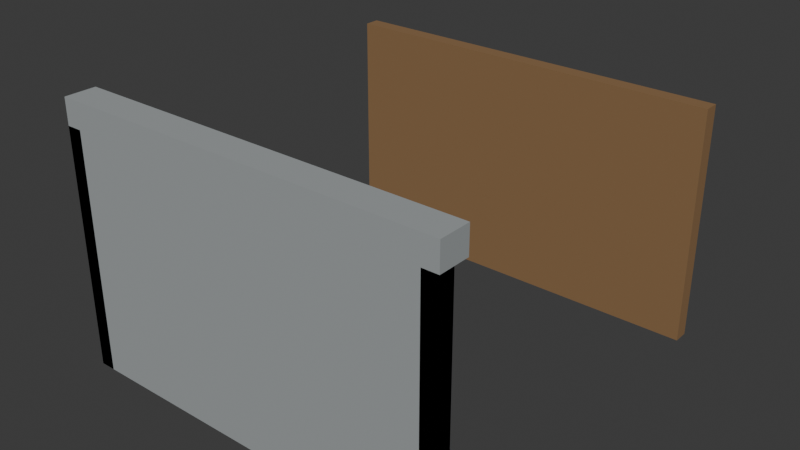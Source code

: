 # Source: stall-shut.blend  (saved by Blender 5.2.44; exported with 4.5.12 LTS)
import bpy
from mathutils import Matrix  # noqa: F401  (used for matrix-valued properties, if any)

bpy.ops.wm.read_factory_settings(use_empty=True)
scene = bpy.context.scene
scene.name = 'Scene'

# ---- collections
col_collection = bpy.data.collections.new('Collection'); scene.collection.children.link(col_collection)

# ---- materials (node trees are filled in below, after node groups)
mat_counter = bpy.data.materials.new('counter')
mat_counter.diffuse_color = (0.2542, 0.1441, 0.06301, 1.0)
mat_shutter = bpy.data.materials.new('shutter')
mat_shutter.diffuse_color = (0.3419, 0.3663, 0.3712, 1.0)

# ---- material node trees
mat_counter.use_nodes = True; mat_counter.node_tree.nodes.clear()
_N = mat_counter.node_tree.nodes; _L = mat_counter.node_tree.links
n0 = _N.new('ShaderNodeBsdfPrincipled'); n0.name = 'Principled BSDF'; n0.location = (-200, 100)
n0.inputs[0].default_value = (0.2542, 0.1441, 0.06301, 1.0)
n0.inputs[2].default_value = 0.85
n0.inputs[10].default_value = 0.005
n1 = _N.new('ShaderNodeOutputMaterial'); n1.name = 'Material Output'; n1.location = (200, 100)
_L.new(n0.outputs[0], n1.inputs[0])
n1.is_active_output = True
mat_shutter.use_nodes = True; mat_shutter.node_tree.nodes.clear()
_N = mat_shutter.node_tree.nodes; _L = mat_shutter.node_tree.links
n0 = _N.new('ShaderNodeBsdfPrincipled'); n0.name = 'Principled BSDF'; n0.location = (-200, 100)
n0.inputs[0].default_value = (0.3419, 0.3663, 0.3712, 1.0)
n0.inputs[2].default_value = 0.85
n0.inputs[10].default_value = 0.005
n1 = _N.new('ShaderNodeOutputMaterial'); n1.name = 'Material Output'; n1.location = (200, 100)
_L.new(n0.outputs[0], n1.inputs[0])
n1.is_active_output = True

# ---- world
world_world = bpy.data.worlds.new('World'); scene.world = world_world
world_world.use_nodes = True; world_world.node_tree.nodes.clear()
_N = world_world.node_tree.nodes; _L = world_world.node_tree.links
n0 = _N.new('ShaderNodeOutputWorld'); n0.name = 'World Output'; n0.location = (200, 100)
n1 = _N.new('ShaderNodeBackground'); n1.name = 'Background'; n1.location = (-200, 100)
n1.inputs[0].default_value = (0.05088, 0.05088, 0.05088, 1.0)
_L.new(n1.outputs[0], n0.inputs[0])
n0.is_active_output = True
world_world.color = (0.05088, 0.05088, 0.05088)
world_world.sun_shadow_jitter_overblur = 0.0

# ---- meshes
me_back = bpy.data.meshes.new('back')
me_back.from_pydata([(-1.9, 1.75, 0.0), (1.9, 1.75, 0.0), (1.9, 1.9, 0.0), (-1.9, 1.9, 0.0), (-1.9, 1.75, 2.3), (1.9, 1.75, 2.3), (1.9, 1.9, 2.3), (-1.9, 1.9, 2.3), (-1.9, -1.9, 0.0), (-1.75, -1.9, 0.0), (-1.75, -1.75, 0.0), (-1.9, -1.75, 0.0), (-1.9, -1.9, 2.3), (-1.75, -1.9, 2.3), (-1.75, -1.75, 2.3), (-1.9, -1.75, 2.3), (1.75, -1.9, 0.0), (1.9, -1.9, 0.0), (1.9, -1.75, 0.0), (1.75, -1.75, 0.0), (1.75, -1.9, 2.3), (1.9, -1.9, 2.3), (1.9, -1.75, 2.3), (1.75, -1.75, 2.3), (-1.9, -1.9, 0.0), (1.9, -1.9, 0.0), (1.9, -1.75, 0.0), (-1.9, -1.75, 0.0), (-1.9, -1.9, 2.3), (1.9, -1.9, 2.3), (1.9, -1.75, 2.3), (-1.9, -1.75, 2.3), (-1.9, -1.9, 2.3), (1.9, -1.9, 2.3), (1.9, -1.6, 2.3), (-1.9, -1.6, 2.3), (-1.9, -1.9, 2.55), (1.9, -1.9, 2.55), (1.9, -1.6, 2.55), (-1.9, -1.6, 2.55)], [], [(0, 3, 2, 1), (4, 5, 6, 7), (0, 1, 5, 4), (1, 2, 6, 5), (2, 3, 7, 6), (3, 0, 4, 7), (8, 11, 10, 9), (12, 13, 14, 15), (8, 9, 13, 12), (9, 10, 14, 13), (10, 11, 15, 14), (11, 8, 12, 15), (16, 19, 18, 17), (20, 21, 22, 23), (16, 17, 21, 20), (17, 18, 22, 21), (18, 19, 23, 22), (19, 16, 20, 23), (24, 27, 26, 25), (28, 29, 30, 31), (24, 25, 29, 28), (25, 26, 30, 29), (26, 27, 31, 30), (27, 24, 28, 31), (32, 35, 34, 33), (36, 37, 38, 39), (32, 33, 37, 36), (33, 34, 38, 37), (34, 35, 39, 38), (35, 32, 36, 39)])
me_back.polygons.foreach_set('material_index', [0, 0, 0, 0, 0, 0, 0, 0, 0, 0, 0, 0, 0, 0, 0, 0, 0, 0, 1, 1, 1, 1, 1, 1, 1, 1, 1, 1, 1, 1])
me_back.materials.append(mat_counter)
me_back.materials.append(mat_shutter)
me_back.update()

# ---- objects
ob_stall_shut = bpy.data.objects.new('stall-shut', me_back)

# ---- transforms, parenting, visibility, modifiers, constraints
ob_stall_shut.location = (0.0, 0.0, 0.0)

# ---- collection membership
col_collection.objects.link(ob_stall_shut)

# ---- scene / render settings (as saved in the file)
scene.frame_start = 1; scene.frame_end = 250; scene.frame_set(1)
scene.render.engine = 'BLENDER_EEVEE_NEXT'
scene.render.bake_bias = 0.0
scene.render.bake_samples = 0
scene.render.compositor_device = 'GPU'
scene.eevee.use_volume_custom_range = False
scene.eevee.fast_gi_thickness_near = 0.1
scene.eevee.fast_gi_thickness_far = 0.0
scene.eevee.ray_tracing_options.screen_trace_thickness = 0.1
bpy.context.view_layer.update()

# ---- added for rendering (the .blend has no active camera and no usable light): camera, sun
cam_auto = bpy.data.cameras.new('AutoCamera')
cam_auto.lens = 50.0
cam_auto.sensor_width = 36.0
cam_auto.clip_end = 1000.0
ob_auto_camera = bpy.data.objects.new('AutoCamera', cam_auto)
scene.collection.objects.link(ob_auto_camera)
ob_auto_camera.location = (5.50353, -6.60424, 5.67782)
ob_auto_camera.rotation_euler = (1.09748, -7.21219e-08, 0.694738)
scene.camera = ob_auto_camera
light_auto_sun = bpy.data.lights.new('AutoSun', 'SUN')
light_auto_sun.energy = 3.0
light_auto_sun.angle = 0.0523599
ob_auto_sun = bpy.data.objects.new('AutoSun', light_auto_sun)
scene.collection.objects.link(ob_auto_sun)
ob_auto_sun.rotation_euler = (0.872665, 0.174533, 0.523599)
bpy.context.view_layer.update()
